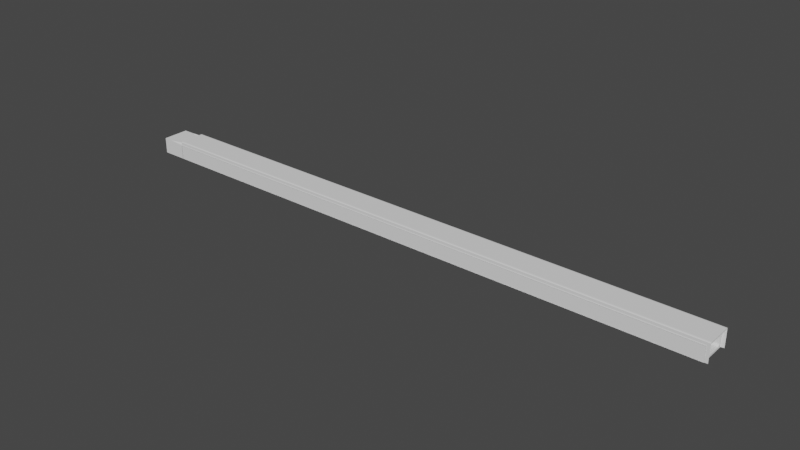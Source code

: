 # Source: StraightGutter.blend  (saved by Blender 2.82.7; exported with 4.5.12 LTS)
import bpy
from mathutils import Matrix  # noqa: F401  (used for matrix-valued properties, if any)

bpy.ops.wm.read_factory_settings(use_empty=True)
scene = bpy.context.scene
scene.name = 'Scene'

# ---- collections
col_collection = bpy.data.collections.new('Collection'); scene.collection.children.link(col_collection)

# ---- world
world_world = bpy.data.worlds.new('World'); scene.world = world_world
world_world.use_nodes = True; world_world.node_tree.nodes.clear()
_N = world_world.node_tree.nodes; _L = world_world.node_tree.links
n0 = _N.new('ShaderNodeOutputWorld'); n0.name = 'World Output'; n0.location = (300, 300)
n1 = _N.new('ShaderNodeBackground'); n1.name = 'Background'; n1.location = (10, 300)
n1.inputs[0].default_value = (0.05088, 0.05088, 0.05088, 1.0)
_L.new(n1.outputs[0], n0.inputs[0])
n0.is_active_output = True
world_world.color = (0.05088, 0.05088, 0.05088)
world_world.use_sun_shadow = False
world_world.sun_shadow_jitter_overblur = 0.0

# ---- meshes
me_cube_010 = bpy.data.meshes.new('Cube.010')
me_cube_010.from_pydata([(-0.6662, 0.05793, -1.0), (-0.6662, 0.6662, -1.0), (29.51, 0.05793, -1.0), (29.51, 0.6662, -1.0), (-1.0, 1.0, -1.0), (-1.0, -0.2759, -1.0), (29.84, 1.0, -1.0), (29.84, -0.2759, -1.0), (-0.8119, 0.969, -1.0), (-0.8119, -0.2566, -1.0), (29.66, 0.969, -1.0), (29.66, -0.2566, -1.0), (-1.0, -0.2759, -0.9073), (-1.0, -0.1865, -0.8179), (-1.0, -0.2639, -0.8626), (-1.0, -0.2312, -0.8299), (29.84, -0.1865, -0.8179), (29.84, -0.2759, -0.9073), (29.84, -0.2312, -0.8299), (29.84, -0.2639, -0.8626), (-1.0, 0.9299, -0.8179), (-1.0, 1.0, -0.888), (-1.0, 0.965, -0.8273), (-1.0, 0.9906, -0.8529), (29.84, 1.0, -0.888), (29.84, 0.9299, -0.8179), (29.84, 0.9906, -0.8529), (29.84, 0.965, -0.8273), (29.84, 1.0, -1.0), (-1.0, 1.0, -1.0), (29.84, 1.0, -0.888), (-1.0, 1.0, -0.888), (29.84, 1.0, -1.196), (-1.0, 1.0, -1.196), (-1.0, -0.2759, -1.196), (29.84, -0.2759, -1.196), (29.66, 0.969, -1.196), (-0.8119, 0.969, -1.196), (-0.8119, -0.2566, -1.493), (29.66, -0.2566, -1.493), (29.84, 1.0, -1.957), (-1.0, 1.0, -1.957), (-1.0, -0.2759, -1.957), (29.84, -0.2759, -1.957), (29.66, 0.969, -1.957), (-0.8119, 0.969, -1.957), (-0.8119, -0.2566, -3.36), (29.66, -0.2566, -3.36), (29.84, 1.0, -3.599), (-1.0, 1.0, -3.599), (-1.0, -0.2759, -3.599), (29.84, -0.2759, -3.599), (29.66, 0.969, -3.599), (-0.8119, 0.969, -3.599), (-0.8119, -0.2566, -3.599), (29.66, -0.2566, -3.599), (29.66, 0.969, -1.494), (-0.8119, 0.969, -1.494), (29.66, 0.969, -3.36), (-0.8119, 0.969, -3.36), (29.66, 0.929, -1.494), (-0.8119, 0.929, -1.494), (29.66, 0.929, -3.36), (-0.8119, 0.929, -3.36), (-0.8119, -0.2173, -1.493), (29.66, -0.2173, -1.493), (-0.8119, -0.2173, -3.36), (29.66, -0.2173, -3.36), (29.84, -0.2759, -1.0), (29.84, 1.0, -1.0), (29.84, -0.2312, -0.8299), (29.84, -0.1865, -0.8179), (-1.0, -0.1865, -0.8179), (29.84, -0.2639, -0.8626), (29.84, -0.2759, -0.9073), (-1.0, 0.9299, -0.8179), (29.84, 0.9299, -0.8179), (29.84, 0.965, -0.8273), (29.84, 0.9906, -0.8529), (29.84, 1.0, -0.888)], [], [(25, 20, 75, 76), (7, 6, 69, 68), (6, 4, 29, 28), (1, 3, 2, 0), (8, 9, 5, 4), (5, 9, 38, 34), (11, 10, 6, 7), (11, 7, 35, 39), (1, 0, 9, 8), (2, 3, 10, 11), (16, 13, 15, 18), (18, 15, 14, 19), (19, 14, 12, 17), (7, 17, 12, 5), (20, 25, 27, 22), (22, 27, 26, 23), (23, 26, 24, 21), (5, 12, 14, 15, 13, 20, 22, 23, 21, 4), (29, 31, 30, 28), (4, 21, 31, 29), (21, 24, 30, 31), (24, 6, 28, 30), (37, 33, 41, 45), (32, 36, 44, 40), (9, 11, 39, 38), (10, 8, 37, 36), (7, 5, 34, 35), (4, 6, 32, 33), (6, 10, 36, 32), (8, 4, 33, 37), (43, 42, 50, 51), (46, 47, 55, 54), (36, 37, 57, 56), (33, 32, 40, 41), (39, 35, 43, 47), (34, 38, 46, 42), (47, 46, 66, 67), (35, 34, 42, 43), (52, 53, 49, 48), (54, 55, 51, 50), (40, 44, 52, 48), (45, 41, 49, 53), (44, 45, 53, 52), (41, 40, 48, 49), (47, 43, 51, 55), (42, 46, 54, 50), (58, 56, 60, 62), (44, 36, 56, 58), (45, 44, 58, 59), (37, 45, 59, 57), (60, 61, 63, 62), (56, 57, 61, 60), (57, 59, 63, 61), (59, 58, 62, 63), (64, 65, 67, 66), (46, 38, 64, 66), (39, 47, 67, 65), (38, 39, 65, 64), (69, 79, 78, 77, 76, 71, 70, 73, 74, 68), (76, 75, 72, 71), (24, 26, 78, 79), (17, 7, 68, 74), (26, 27, 77, 78), (16, 18, 70, 71), (6, 24, 79, 69), (19, 17, 74, 73), (27, 25, 76, 77), (18, 19, 73, 70), (13, 16, 71, 72), (20, 13, 72, 75)])
_uv = me_cube_010.uv_layers.new(name='UVMap')
_uv.uv.foreach_set('vector', [0.0, 0.0, 0.0, 0.0, 0.0, 0.0, 0.0, 0.0, 0.0, 0.0, 0.0, 0.0, 0.0, 0.0, 0.0, 0.0, 0.0, 0.0, 0.0, 0.0, 0.0, 0.0, 0.0, 0.0, 0.7411, 0.9892, 0.7411, 0.01082, 0.768, 0.01082, 0.768, 0.9892, 0.7278, 0.9939, 0.7819, 0.9939, 0.7827, 1.0, 0.7264, 1.0, 0.2369, 1.0, 0.2369, 0.9939, 0.2586, 0.9939, 0.2455, 1.0, 0.7819, 0.006098, 0.7278, 0.006098, 0.7264, 0.0, 0.7827, 0.0, 0.2369, 0.006098, 0.2369, 0.0, 0.2455, 0.0, 0.2586, 0.006098, 0.7411, 0.9892, 0.768, 0.9892, 0.7819, 0.9939, 0.7278, 0.9939, 0.768, 0.01082, 0.7411, 0.01082, 0.7278, 0.006098, 0.7819, 0.006098, 0.7847, 0.0, 0.7847, 1.0, 0.7827, 1.0, 0.7827, 0.0, 1.052e-07, 1.0, 0.0, 3.865e-09, 0.001468, 3.865e-09, 0.001468, 1.0, 0.001468, 1.0, 0.001468, 3.865e-09, 0.003449, 3.865e-09, 0.003449, 1.0, 0.00754, 1.0, 0.003449, 1.0, 0.003449, 3.865e-09, 0.00754, 3.865e-09, 0.9962, 1.0, 0.9962, 0.0, 0.9978, 0.0, 0.9978, 1.0, 0.9865, 1.0, 0.9865, 0.0, 0.9877, 0.0, 0.9877, 1.0, 0.9877, 1.0, 0.9877, 0.0, 0.9892, 0.0, 0.9892, 1.0, 0.9401, 0.1652, 0.936, 0.1652, 0.934, 0.1648, 0.9326, 0.1637, 0.9321, 0.1623, 0.9321, 0.1261, 0.9325, 0.125, 0.9336, 0.1241, 0.9352, 0.1238, 0.9401, 0.1238, 0.922, 1.932e-09, 0.927, 0.0, 0.927, 1.0, 0.922, 1.0, 0.0, 0.0, 0.0, 0.0, 0.0, 0.0, 0.0, 0.0, 0.0, 0.0, 0.0, 0.0, 0.0, 0.0, 0.0, 0.0, 0.0, 0.0, 0.0, 0.0, 0.0, 0.0, 0.0, 0.0, 0.1309, 0.006098, 0.1308, 3.865e-09, 0.1644, 3.865e-09, 0.1644, 0.006098, 0.1308, 1.0, 0.1309, 0.9939, 0.1644, 0.9939, 0.1644, 1.0, 0.2369, 0.9939, 0.2369, 0.006098, 0.2586, 0.006098, 0.2586, 0.9939, 0.1222, 0.9939, 0.1222, 0.006098, 0.1309, 0.006098, 0.1309, 0.9939, 0.00754, 1.0, 0.00754, 3.865e-09, 0.01617, 3.865e-09, 0.01617, 1.0, 0.4662, 0.0, 0.4662, 1.0, 0.4576, 1.0, 0.4576, 0.0, 0.1222, 1.0, 0.1222, 0.9939, 0.1309, 0.9939, 0.1308, 1.0, 0.1222, 0.006098, 0.1222, 3.865e-09, 0.1308, 3.865e-09, 0.1309, 0.006098, 0.04975, 1.0, 0.04974, 3.865e-09, 0.1222, 0.0, 0.1222, 1.0, 0.341, 0.9939, 0.341, 0.006098, 0.3516, 0.006098, 0.3516, 0.9939, 0.1309, 0.9939, 0.1309, 0.006098, 0.144, 0.006098, 0.144, 0.9939, 0.4576, 0.0, 0.4576, 1.0, 0.424, 1.0, 0.424, 3.865e-09, 0.2586, 0.006098, 0.2455, 0.0, 0.2791, 0.0, 0.341, 0.006098, 0.2455, 1.0, 0.2586, 0.9939, 0.341, 0.9939, 0.2791, 1.0, 0.9962, 0.0, 0.9962, 0.9878, 0.9945, 0.9878, 0.9945, 0.0, 0.01617, 1.0, 0.01617, 3.865e-09, 0.04974, 3.865e-09, 0.04975, 1.0, 0.9978, 0.9939, 0.9978, 0.006098, 0.9991, 0.0, 0.9991, 1.0, 0.9991, 0.9939, 0.9991, 0.006098, 1.0, 0.0, 1.0, 1.0, 0.1644, 1.0, 0.1644, 0.9939, 0.2369, 0.9939, 0.2369, 1.0, 0.1644, 0.006098, 0.1644, 3.865e-09, 0.2369, 0.0, 0.2369, 0.006098, 0.1644, 0.9939, 0.1644, 0.006098, 0.2369, 0.006098, 0.2369, 0.9939, 0.424, 3.865e-09, 0.424, 1.0, 0.3516, 1.0, 0.3516, 5.797e-09, 0.341, 0.006098, 0.2791, 0.0, 0.3515, 0.0, 0.3516, 0.006098, 0.2791, 1.0, 0.341, 0.9939, 0.3516, 0.9939, 0.3515, 1.0, 0.9219, 0.2131, 0.9219, 0.2736, 0.9202, 0.2736, 0.9202, 0.2131, 0.4998, 0.0, 0.4662, 0.0, 0.4794, 0.0, 0.5617, 0.0, 0.4998, 0.9878, 0.4998, 0.0, 0.5617, 0.0, 0.5617, 0.9878, 0.4662, 0.9878, 0.4998, 0.9878, 0.5617, 0.9878, 0.4794, 0.9878, 0.6441, 0.9878, 0.6441, 3.865e-09, 0.7264, 0.0, 0.7264, 0.9878, 0.991, 0.0, 0.991, 0.9878, 0.9892, 0.9878, 0.9892, 0.0, 0.9219, 0.1526, 0.9219, 0.2131, 0.9202, 0.2131, 0.9202, 0.1526, 0.991, 0.9878, 0.991, 0.0, 0.9928, 0.0, 0.9928, 0.9878, 0.5617, 0.9878, 0.5617, 0.0, 0.6441, 0.0, 0.6441, 0.9878, 0.9195, 0.6776, 0.9195, 0.617, 0.9213, 0.617, 0.9213, 0.6776, 0.9338, 0.1652, 0.9338, 0.2258, 0.9321, 0.2258, 0.9321, 0.1652, 0.9928, 0.9878, 0.9928, 0.0, 0.9945, 0.0, 0.9945, 0.9878, 0.935, 0.6667, 0.93, 0.6667, 0.9285, 0.6664, 0.9274, 0.6656, 0.927, 0.6645, 0.927, 0.6283, 0.9275, 0.6268, 0.9289, 0.6258, 0.9309, 0.6254, 0.935, 0.6254, 0.8339, 0.0, 0.8339, 1.0, 0.7847, 1.0, 0.7847, 0.0, 0.0, 0.0, 0.0, 0.0, 0.0, 0.0, 0.0, 0.0, 0.0, 0.0, 0.0, 0.0, 0.0, 0.0, 0.0, 0.0, 0.0, 0.0, 0.0, 0.0, 0.0, 0.0, 0.0, 0.0, 0.927, 0.6283, 0.9275, 0.6268, 0.9275, 0.6268, 0.927, 0.6283, 0.0, 0.0, 0.0, 0.0, 0.0, 0.0, 0.0, 0.0, 0.0, 0.0, 0.0, 0.0, 0.0, 0.0, 0.0, 0.0, 0.0, 0.0, 0.0, 0.0, 0.0, 0.0, 0.0, 0.0, 0.8339, 0.3052, 0.8339, 0.3037, 0.8339, 0.3037, 0.8339, 0.3052, 0.7847, 1.0, 0.7847, 0.0, 0.7847, 0.0, 0.7847, 1.0, 0.8339, 0.3058, 0.8339, 0.3052, 0.8339, 0.3052, 0.8339, 0.3058])
me_cube_010.use_remesh_fix_poles = True
me_cube_010.use_remesh_preserve_attributes = False
me_cube_010.use_mirror_vertex_groups = False
me_cube_010.update()
me_cube_009 = bpy.data.meshes.new('Cube.009')
me_cube_009.from_pydata([(-1.0, -1.0, -1.0), (-1.0, -1.0, 0.3501), (-1.0, 1.0, -1.0), (-1.0, 1.0, 0.3501), (-0.7949, 1.0, -1.0), (-0.7949, -1.0, -1.0), (3.912, 1.0, -1.0), (3.912, -1.0, -1.0), (-0.7949, 0.8604, 0.4897), (3.912, 0.8604, 0.4897), (-0.7949, -0.8437, 0.5064), (3.912, -0.8437, 0.5064), (-0.7949, -0.649, 0.3824), (3.912, -0.649, 0.3824), (-0.7949, 0.6283, 0.4031), (3.912, 0.6283, 0.4031), (3.912, 0.6503, 0.2796), (-0.7949, 0.6503, 0.2796), (3.912, 0.5775, 0.3523), (-0.7949, 0.5775, 0.3523), (3.912, -0.6193, 0.282), (-0.7949, -0.6193, 0.282), (3.912, -0.5839, 0.3173), (-0.7949, -0.5839, 0.3173), (-0.7949, -0.6193, 0.282), (-0.7949, -0.7838, 0.2476), (-0.7949, -0.7838, 0.4466), (-0.7949, -0.649, 0.3824), (-0.7949, -0.6247, 0.2868), (-0.7949, -0.6307, 0.2909), (-0.7949, -0.6372, 0.2944), (-0.7949, -0.6442, 0.2972), (-0.7949, -0.6517, 0.2993), (-0.7949, -0.6597, 0.3007), (-0.7949, -0.6679, 0.3013), (-0.7949, -0.6765, 0.3012), (-0.7949, -0.6854, 0.3004), (-0.7949, -0.6944, 0.2989), (-0.7949, -0.7036, 0.2966), (-0.7949, -0.7129, 0.2936), (-0.7949, -0.7223, 0.29), (-0.7949, -0.7316, 0.2856), (-0.7949, -0.7408, 0.2807), (-0.7949, -0.7499, 0.2751), (-0.7949, -0.7588, 0.269), (-0.7949, -0.7675, 0.2623), (-0.7949, -0.7758, 0.2552), (3.912, -0.7838, 0.2476), (3.912, -0.6193, 0.282), (3.912, -0.649, 0.3824), (3.912, -0.7838, 0.4466), (3.912, -0.7758, 0.2552), (3.912, -0.7675, 0.2623), (3.912, -0.7588, 0.269), (3.912, -0.7499, 0.2751), (3.912, -0.7408, 0.2807), (3.912, -0.7316, 0.2856), (3.912, -0.7223, 0.29), (3.912, -0.7129, 0.2936), (3.912, -0.7036, 0.2966), (3.912, -0.6944, 0.2989), (3.912, -0.6854, 0.3004), (3.912, -0.6765, 0.3012), (3.912, -0.6679, 0.3013), (3.912, -0.6597, 0.3007), (3.912, -0.6517, 0.2993), (3.912, -0.6442, 0.2972), (3.912, -0.6372, 0.2944), (3.912, -0.6307, 0.2909), (3.912, -0.6247, 0.2868), (-0.7949, 0.7601, 0.2713), (-0.7949, 0.6503, 0.2796), (-0.7949, 0.642, 0.3894), (-0.7949, 0.7601, 0.3894), (-0.7949, 0.7502, 0.2799), (-0.7949, 0.7394, 0.2871), (-0.7949, 0.7278, 0.2926), (-0.7949, 0.7157, 0.2963), (-0.7949, 0.7035, 0.2982), (-0.7949, 0.6914, 0.2981), (-0.7949, 0.6798, 0.2962), (-0.7949, 0.6688, 0.2924), (-0.7949, 0.6589, 0.2868), (3.912, 0.6503, 0.2796), (3.912, 0.7601, 0.2713), (3.912, 0.7601, 0.3894), (3.912, 0.642, 0.3894), (3.912, 0.6589, 0.2868), (3.912, 0.6688, 0.2924), (3.912, 0.6798, 0.2962), (3.912, 0.6914, 0.2981), (3.912, 0.7035, 0.2982), (3.912, 0.7157, 0.2963), (3.912, 0.7278, 0.2926), (3.912, 0.7394, 0.2871), (3.912, 0.7502, 0.2799), (-0.7949, -0.8437, 0.5064), (-0.7949, -0.7091, 0.4425), (-0.7949, -0.8369, 0.5107), (-0.7949, -0.8279, 0.5124), (-0.7949, -0.8168, 0.5116), (-0.7949, -0.8039, 0.5082), (-0.7949, -0.7896, 0.5023), (-0.7949, -0.7742, 0.4941), (-0.7949, -0.758, 0.4837), (-0.7949, -0.7415, 0.4714), (-0.7949, -0.7251, 0.4576), (3.912, -0.7091, 0.4425), (3.912, -0.8437, 0.5064), (3.912, -0.7251, 0.4576), (3.912, -0.7415, 0.4714), (3.912, -0.758, 0.4837), (3.912, -0.7742, 0.4941), (3.912, -0.7896, 0.5023), (3.912, -0.8039, 0.5082), (3.912, -0.8168, 0.5116), (3.912, -0.8279, 0.5124), (3.912, -0.8369, 0.5107), (-0.7949, 0.6531, 0.428), (-0.7949, 0.8604, 0.4897), (-0.7949, 0.6751, 0.4481), (-0.7949, 0.6982, 0.466), (-0.7949, 0.7221, 0.4811), (-0.7949, 0.7461, 0.4931), (-0.7949, 0.7695, 0.5017), (-0.7949, 0.7919, 0.5068), (-0.7949, 0.8127, 0.5081), (-0.7949, 0.8313, 0.5056), (-0.7949, 0.8473, 0.4994), (3.912, 0.8604, 0.4897), (3.912, 0.6531, 0.428), (3.912, 0.8473, 0.4994), (3.912, 0.8313, 0.5056), (3.912, 0.8127, 0.5081), (3.912, 0.7919, 0.5068), (3.912, 0.7695, 0.5017), (3.912, 0.7461, 0.4931), (3.912, 0.7221, 0.4811), (3.912, 0.6982, 0.466), (3.912, 0.6751, 0.4481), (-0.7949, -0.7838, 0.2476), (-0.7949, -0.8407, 0.102), (-0.7949, -0.752, 0.1907), (-0.7949, -0.9034, 0.2535), (-0.7949, -0.7927, 0.2376), (-0.7949, -0.8014, 0.2257), (-0.7949, -0.8096, 0.2121), (-0.7949, -0.8172, 0.1972), (-0.7949, -0.824, 0.1814), (-0.7949, -0.8298, 0.165), (-0.7949, -0.8345, 0.1485), (-0.7949, -0.8379, 0.1322), (-0.7949, -0.84, 0.1166), (3.912, -0.8407, 0.102), (3.912, -0.7838, 0.2476), (3.912, -0.9034, 0.2535), (3.912, -0.84, 0.1166), (3.912, -0.8379, 0.1322), (3.912, -0.8345, 0.1485), (3.912, -0.8298, 0.165), (3.912, -0.824, 0.1814), (3.912, -0.8172, 0.1972), (3.912, -0.8096, 0.2121), (3.912, -0.8014, 0.2257), (3.912, -0.7927, 0.2376), (-0.7949, 0.8407, 0.1146), (-0.7949, 0.7869, 0.2445), (-0.7949, 0.8945, 0.2445), (-0.7949, 0.7646, 0.1907), (-0.7949, 0.84, 0.1272), (-0.7949, 0.838, 0.1408), (-0.7949, 0.8348, 0.155), (-0.7949, 0.8304, 0.1696), (-0.7949, 0.8249, 0.1842), (-0.7949, 0.8185, 0.1984), (-0.7949, 0.8113, 0.2118), (-0.7949, 0.8035, 0.2242), (-0.7949, 0.7953, 0.2352), (3.912, 0.7869, 0.2445), (3.912, 0.8407, 0.1146), (3.912, 0.8945, 0.2445), (3.912, 0.7953, 0.2352), (3.912, 0.8035, 0.2242), (3.912, 0.8113, 0.2118), (3.912, 0.8185, 0.1984), (3.912, 0.8249, 0.1842), (3.912, 0.8304, 0.1696), (3.912, 0.8348, 0.155), (3.912, 0.838, 0.1408), (3.912, 0.84, 0.1272), (-0.7949, -1.0, 0.2147), (-0.7949, -0.9043, 0.4457), (-0.7949, -0.9043, 0.2544), (-0.7949, -0.8647, 0.3501), (-0.9302, -1.0, 0.3501), (-0.7949, -0.9988, 0.2371), (-0.7949, -0.9953, 0.2612), (-0.7949, -0.9896, 0.2866), (-0.7949, -0.9817, 0.3125), (-0.7949, -0.972, 0.3384), (-0.7949, -0.9606, 0.3637), (-0.7949, -0.9478, 0.3875), (-0.7949, -0.9339, 0.4095), (-0.7949, -0.9193, 0.4291), (3.912, -0.9043, 0.4457), (3.912, -1.0, 0.2147), (3.912, -0.9043, 0.2544), (3.912, -0.9193, 0.4291), (3.912, -0.9339, 0.4095), (3.912, -0.9478, 0.3875), (3.912, -0.9606, 0.3637), (3.912, -0.972, 0.3384), (3.912, -0.9817, 0.3125), (3.912, -0.9896, 0.2866), (3.912, -0.9953, 0.2612), (3.912, -0.9988, 0.2371), (-0.7949, 0.9152, 0.4349), (-0.7949, 1.0, 0.2301), (-0.9148, 1.0, 0.3501), (-0.7949, 0.8801, 0.3501), (-0.7949, 0.9152, 0.2653), (-0.7949, 0.9285, 0.4201), (-0.7949, 0.9414, 0.4028), (-0.7949, 0.9537, 0.3833), (-0.7949, 0.965, 0.3621), (-0.7949, 0.9752, 0.3398), (-0.7949, 0.9838, 0.3168), (-0.7949, 0.9908, 0.2938), (-0.7949, 0.9958, 0.2713), (-0.7949, 0.999, 0.2499), (3.912, 1.0, 0.2301), (3.912, 0.9152, 0.4349), (3.912, 0.9152, 0.2653), (3.912, 0.999, 0.2499), (3.912, 0.9958, 0.2713), (3.912, 0.9908, 0.2938), (3.912, 0.9838, 0.3168), (3.912, 0.9752, 0.3398), (3.912, 0.965, 0.3621), (3.912, 0.9537, 0.3833), (3.912, 0.9414, 0.4028), (3.912, 0.9285, 0.4201), (-0.7949, -0.8407, -0.6526), (-0.7949, -0.6526, -0.8407), (-0.7949, -0.8384, -0.682), (-0.7949, -0.8315, -0.7107), (-0.7949, -0.8202, -0.738), (-0.7949, -0.8048, -0.7632), (-0.7949, -0.7856, -0.7856), (-0.7949, -0.7632, -0.8048), (-0.7949, -0.738, -0.8202), (-0.7949, -0.7107, -0.8315), (-0.7949, -0.682, -0.8384), (3.912, -0.6526, -0.8407), (3.912, -0.8407, -0.6526), (3.912, -0.9736, -0.9736), (3.912, -0.682, -0.8384), (3.912, -0.7107, -0.8315), (3.912, -0.738, -0.8202), (3.912, -0.7632, -0.8048), (3.912, -0.7856, -0.7856), (3.912, -0.8048, -0.7632), (3.912, -0.8202, -0.738), (3.912, -0.8315, -0.7107), (3.912, -0.8384, -0.682), (-0.7949, 0.6558, -0.8407), (-0.7949, 0.8407, -0.6558), (-0.7949, 0.6847, -0.8384), (-0.7949, 0.7129, -0.8316), (-0.7949, 0.7397, -0.8205), (-0.7949, 0.7645, -0.8054), (-0.7949, 0.7865, -0.7865), (-0.7949, 0.8054, -0.7645), (-0.7949, 0.8205, -0.7397), (-0.7949, 0.8316, -0.7129), (-0.7949, 0.8384, -0.6847), (3.912, 0.8407, -0.6558), (3.912, 0.6558, -0.8407), (3.912, 0.9714, -0.9714), (3.912, 0.8384, -0.6847), (3.912, 0.8316, -0.7129), (3.912, 0.8205, -0.7397), (3.912, 0.8054, -0.7645), (3.912, 0.7865, -0.7865), (3.912, 0.7645, -0.8054), (3.912, 0.7397, -0.8205), (3.912, 0.7129, -0.8316), (3.912, 0.6847, -0.8384), (-0.7949, -1.0, -1.0), (-0.7949, 1.0, -1.0), (3.912, -1.0, -1.0), (3.912, 1.0, -1.0), (3.912, -0.8384, -0.682), (3.912, -0.8407, -0.6526), (-0.7949, -0.8384, -0.682), (-0.7949, -0.8407, -0.6526), (3.912, -0.8384, -0.682), (3.912, -0.8407, -0.6526), (-0.7949, -0.8384, -0.682), (-0.7949, -0.8407, -0.6526)], [], [(0, 1, 3, 2), (191, 204, 11, 10), (2, 4, 5, 0), (231, 216, 8, 9), (24, 27, 12, 23, 21), (178, 180, 232, 231, 9, 85, 84), (2, 3, 218, 217, 4), (255, 254, 153, 155, 206, 205, 7), (154, 140, 25, 47), (242, 141, 153, 254), (5, 190, 194, 1, 0), (4, 6, 291, 289), (216, 220, 167, 166, 70, 73, 8), (14, 72, 71, 17, 19), (86, 85, 9, 129, 131, 132, 133, 134, 135, 136, 137, 138, 139, 130, 15), (83, 86, 15, 18, 16), (71, 83, 16, 17), (140, 143, 192, 191, 10, 26, 25), (10, 11, 108, 96), (13, 49, 48, 20, 22), (11, 50, 49, 13, 107, 109, 110, 111, 112, 113, 114, 115, 116, 117, 108), (204, 206, 155, 154, 47, 50, 11), (9, 8, 119, 129), (8, 73, 72, 14, 118, 120, 121, 122, 123, 124, 125, 126, 127, 128, 119), (17, 16, 18, 19), (15, 14, 19, 18), (143, 142, 168, 167, 220, 219, 193, 192), (20, 21, 23, 22), (48, 24, 21, 20), (12, 13, 22, 23), (24, 28, 29, 30, 31, 32, 33, 34, 35, 36, 37, 38, 39, 40, 41, 42, 43, 44, 45, 46, 25, 26, 27), (47, 51, 52, 53, 54, 55, 56, 57, 58, 59, 60, 61, 62, 63, 64, 65, 66, 67, 68, 69, 48, 49, 50), (47, 25, 46, 51), (51, 46, 45, 52), (52, 45, 44, 53), (53, 44, 43, 54), (54, 43, 42, 55), (55, 42, 41, 56), (56, 41, 40, 57), (57, 40, 39, 58), (58, 39, 38, 59), (59, 38, 37, 60), (60, 37, 36, 61), (61, 36, 35, 62), (62, 35, 34, 63), (63, 34, 33, 64), (64, 33, 32, 65), (65, 32, 31, 66), (66, 31, 30, 67), (67, 30, 29, 68), (68, 29, 28, 69), (69, 28, 24, 48), (12, 97, 107, 13), (70, 74, 75, 76, 77, 78, 79, 80, 81, 82, 71, 72, 73), (83, 87, 88, 89, 90, 91, 92, 93, 94, 95, 84, 85, 86), (83, 71, 82, 87), (87, 82, 81, 88), (88, 81, 80, 89), (89, 80, 79, 90), (90, 79, 78, 91), (91, 78, 77, 92), (92, 77, 76, 93), (93, 76, 75, 94), (94, 75, 74, 95), (95, 74, 70, 84), (180, 179, 276, 278, 6, 230, 232), (96, 108, 117, 98), (98, 117, 116, 99), (99, 116, 115, 100), (100, 115, 114, 101), (101, 114, 113, 102), (102, 113, 112, 103), (103, 112, 111, 104), (104, 111, 110, 105), (105, 110, 109, 106), (106, 109, 107, 97), (27, 26, 10, 96, 98, 99, 100, 101, 102, 103, 104, 105, 106, 97, 12), (118, 130, 139, 120), (120, 139, 138, 121), (121, 138, 137, 122), (122, 137, 136, 123), (123, 136, 135, 124), (124, 135, 134, 125), (125, 134, 133, 126), (126, 133, 132, 127), (127, 132, 131, 128), (128, 131, 129, 119), (118, 14, 15, 130), (140, 144, 145, 146, 147, 148, 149, 150, 151, 152, 141, 142, 143), (153, 156, 155), (156, 157, 155), (157, 158, 155), (158, 159, 155), (159, 160, 155), (160, 161, 155), (161, 162, 155), (162, 163, 155), (163, 164, 155), (164, 154, 155), (153, 141, 152, 156), (156, 152, 151, 157), (157, 151, 150, 158), (158, 150, 149, 159), (159, 149, 148, 160), (160, 148, 147, 161), (161, 147, 146, 162), (162, 146, 145, 163), (163, 145, 144, 164), (164, 144, 140, 154), (166, 178, 84, 70), (165, 169, 170, 171, 172, 173, 174, 175, 176, 177, 166, 167, 168), (178, 181, 180), (181, 182, 180), (182, 183, 180), (183, 184, 180), (184, 185, 180), (185, 186, 180), (186, 187, 180), (187, 188, 180), (188, 189, 180), (189, 179, 180), (178, 166, 177, 181), (181, 177, 176, 182), (182, 176, 175, 183), (183, 175, 174, 184), (184, 174, 173, 185), (185, 173, 172, 186), (186, 172, 171, 187), (187, 171, 170, 188), (188, 170, 169, 189), (189, 169, 165, 179), (265, 267, 268, 269, 270, 271, 272, 273, 274, 275, 266, 165, 168, 142, 141, 242, 244, 245, 246, 247, 248, 249, 250, 251, 252, 243), (190, 195, 196, 197, 198, 199, 200, 201, 202, 203, 191, 192, 193, 194), (204, 207, 206), (207, 208, 206), (208, 209, 206), (209, 210, 206), (210, 211, 206), (211, 212, 206), (212, 213, 206), (213, 214, 206), (214, 215, 206), (215, 205, 206), (190, 205, 215, 195), (195, 215, 214, 196), (196, 214, 213, 197), (197, 213, 212, 198), (198, 212, 211, 199), (199, 211, 210, 200), (200, 210, 209, 201), (201, 209, 208, 202), (202, 208, 207, 203), (203, 207, 204, 191), (278, 277, 253, 255, 7, 6), (216, 221, 222, 223, 224, 225, 226, 227, 228, 229, 217, 218, 219, 220), (230, 233, 232), (233, 234, 232), (234, 235, 232), (235, 236, 232), (236, 237, 232), (237, 238, 232), (238, 239, 232), (239, 240, 232), (240, 241, 232), (241, 231, 232), (216, 231, 241, 221), (221, 241, 240, 222), (222, 240, 239, 223), (223, 239, 238, 224), (224, 238, 237, 225), (225, 237, 236, 226), (226, 236, 235, 227), (227, 235, 234, 228), (228, 234, 233, 229), (229, 233, 230, 217), (219, 218, 3, 1, 194, 193), (253, 256, 255), (256, 257, 255), (257, 258, 255), (258, 259, 255), (259, 260, 255), (260, 261, 255), (261, 262, 255), (262, 263, 255), (263, 264, 255), (264, 254, 255), (253, 243, 252, 256), (256, 252, 251, 257), (257, 251, 250, 258), (258, 250, 249, 259), (259, 249, 248, 260), (260, 248, 247, 261), (261, 247, 246, 262), (262, 246, 245, 263), (263, 245, 244, 264), (254, 264, 292, 293), (265, 243, 253, 277), (276, 279, 278), (279, 280, 278), (280, 281, 278), (281, 282, 278), (282, 283, 278), (283, 284, 278), (284, 285, 278), (285, 286, 278), (286, 287, 278), (287, 277, 278), (265, 277, 287, 267), (267, 287, 286, 268), (268, 286, 285, 269), (269, 285, 284, 270), (270, 284, 283, 271), (271, 283, 282, 272), (272, 282, 281, 273), (273, 281, 280, 274), (274, 280, 279, 275), (275, 279, 276, 266), (165, 266, 276, 179), (288, 289, 291, 290), (7, 5, 288, 290), (6, 7, 290, 291), (5, 4, 289, 288), (294, 295, 299, 298), (242, 254, 293, 295), (264, 244, 294, 292), (244, 242, 295, 294), (296, 298, 299, 297), (293, 292, 296, 297), (295, 293, 297, 299), (292, 294, 298, 296)])
_uv = me_cube_009.uv_layers.new(name='UVMap')
_uv.uv.foreach_set('vector', [0.9865, 0.06484, 0.927, 0.06484, 0.927, 3.865e-09, 0.9865, 0.0, 0.9346, 0.2764, 0.9346, 0.429, 0.9318, 0.429, 0.9318, 0.2764, 0.9097, 0.617, 0.9188, 0.617, 0.9188, 0.6817, 0.9097, 0.6817, 0.8973, 0.4644, 0.8973, 0.3118, 0.9, 0.3118, 0.9, 0.4644, 0.9371, 0.6788, 0.9327, 0.6798, 0.9327, 0.6798, 0.9356, 0.6777, 0.9371, 0.6788, 0.8458, 0.675, 0.8458, 0.6784, 0.8448, 0.6791, 0.8374, 0.6791, 0.8349, 0.6773, 0.8394, 0.6741, 0.8446, 0.6741, 0.8339, 0.3052, 0.8933, 0.3052, 0.8933, 0.3079, 0.888, 0.3118, 0.8339, 0.3118, 0.8995, 0.6179, 0.8853, 0.6222, 0.8521, 0.6222, 0.8454, 0.6202, 0.8453, 0.6201, 0.8471, 0.617, 0.9007, 0.617, 0.0, 0.0, 0.0, 0.0, 0.0, 0.0, 0.0, 0.0, 0.9195, 0.617, 0.8864, 0.617, 0.8864, 0.4644, 0.9195, 0.4644, 0.927, 0.6254, 0.927, 0.586, 0.9329, 0.5816, 0.936, 0.5816, 0.936, 0.6254, 0.0, 0.0, 0.0, 0.0, 0.0, 0.0, 0.0, 0.0, 0.9302, 0.6667, 0.9377, 0.6667, 0.9386, 0.6674, 0.9386, 0.6709, 0.9374, 0.6718, 0.9322, 0.6718, 0.9278, 0.6685, 0.9316, 0.676, 0.9322, 0.6756, 0.937, 0.6753, 0.937, 0.6753, 0.9338, 0.6777, 0.8394, 0.6703, 0.8394, 0.6741, 0.8349, 0.6773, 0.8349, 0.6773, 0.8345, 0.6769, 0.8342, 0.6764, 0.8341, 0.6758, 0.8342, 0.6751, 0.8344, 0.6744, 0.8348, 0.6736, 0.8353, 0.6729, 0.836, 0.6721, 0.8368, 0.6713, 0.8377, 0.6706, 0.8388, 0.6698, 0.8442, 0.6705, 0.8394, 0.6703, 0.8388, 0.6698, 0.841, 0.6682, 0.8442, 0.6705, 0.0, 0.0, 0.0, 0.0, 0.0, 0.0, 0.0, 0.0, 0.9386, 0.6842, 0.9384, 0.6881, 0.9383, 0.6881, 0.9299, 0.6881, 0.9272, 0.6861, 0.9299, 0.6842, 0.9386, 0.6842, 0.0, 0.0, 0.0, 0.0, 0.0, 0.0, 0.0, 0.0, 0.8397, 0.6284, 0.8397, 0.6284, 0.8441, 0.6294, 0.8441, 0.6294, 0.8426, 0.6305, 0.8342, 0.6221, 0.8368, 0.624, 0.8397, 0.6284, 0.8397, 0.6284, 0.837, 0.6265, 0.8364, 0.6259, 0.8358, 0.6254, 0.8352, 0.6249, 0.8348, 0.6243, 0.8344, 0.6238, 0.8341, 0.6234, 0.834, 0.623, 0.8339, 0.6226, 0.834, 0.6223, 0.8342, 0.6221, 0.8369, 0.6201, 0.8453, 0.6201, 0.8454, 0.6202, 0.8456, 0.624, 0.8456, 0.624, 0.8368, 0.624, 0.8342, 0.6221, 0.0, 0.0, 0.0, 0.0, 0.0, 0.0, 0.0, 0.0, 0.9278, 0.6685, 0.9322, 0.6718, 0.9322, 0.6756, 0.9316, 0.676, 0.9305, 0.6752, 0.9296, 0.6745, 0.9288, 0.6738, 0.9281, 0.673, 0.9276, 0.6722, 0.9272, 0.6715, 0.927, 0.6707, 0.927, 0.6701, 0.9271, 0.6695, 0.9273, 0.6689, 0.9278, 0.6685, 0.9317, 0.5816, 0.9317, 0.429, 0.9349, 0.429, 0.9349, 0.5816, 0.9104, 0.4578, 0.9104, 0.3052, 0.9128, 0.3052, 0.9128, 0.4578, 0.9752, 0.1238, 0.9725, 0.1189, 0.9725, 0.06972, 0.9748, 0.06551, 0.9758, 0.06484, 0.9795, 0.06598, 0.9795, 0.1225, 0.9753, 0.1238, 0.9212, 0.4644, 0.9212, 0.617, 0.9195, 0.617, 0.9195, 0.4644, 0.0, 0.0, 0.0, 0.0, 0.0, 0.0, 0.0, 0.0, 0.917, 0.3052, 0.917, 0.1526, 0.9202, 0.1526, 0.9202, 0.3052, 0.9371, 0.6788, 0.9369, 0.679, 0.9367, 0.6792, 0.9366, 0.6794, 0.9365, 0.6796, 0.9364, 0.6799, 0.9363, 0.6801, 0.9363, 0.6804, 0.9363, 0.6807, 0.9363, 0.681, 0.9364, 0.6813, 0.9365, 0.6816, 0.9366, 0.6819, 0.9368, 0.6822, 0.937, 0.6825, 0.9372, 0.6828, 0.9374, 0.6831, 0.9377, 0.6834, 0.938, 0.6836, 0.9383, 0.6839, 0.9386, 0.6842, 0.9299, 0.6842, 0.9327, 0.6798, 0.8456, 0.624, 0.8453, 0.6243, 0.845, 0.6246, 0.8447, 0.6248, 0.8444, 0.6251, 0.8442, 0.6254, 0.8439, 0.6257, 0.8438, 0.626, 0.8436, 0.6263, 0.8435, 0.6266, 0.8434, 0.6269, 0.8433, 0.6272, 0.8433, 0.6275, 0.8433, 0.6278, 0.8433, 0.6281, 0.8433, 0.6283, 0.8434, 0.6286, 0.8436, 0.6288, 0.8437, 0.629, 0.8439, 0.6292, 0.8441, 0.6294, 0.8397, 0.6284, 0.8368, 0.624, 0.9201, 0.3052, 0.9201, 0.4578, 0.9197, 0.4578, 0.9197, 0.3052, 0.9197, 0.3052, 0.9197, 0.4578, 0.9193, 0.4578, 0.9193, 0.3052, 0.9193, 0.3052, 0.9193, 0.4578, 0.9189, 0.4578, 0.9189, 0.3052, 0.9189, 0.3052, 0.9189, 0.4578, 0.9185, 0.4578, 0.9185, 0.3052, 0.9185, 0.3052, 0.9185, 0.4578, 0.9181, 0.4578, 0.9181, 0.3052, 0.9181, 0.3052, 0.9181, 0.4578, 0.9177, 0.4578, 0.9177, 0.3052, 0.9177, 0.3052, 0.9177, 0.4578, 0.9173, 0.4578, 0.9173, 0.3052, 0.9173, 0.3052, 0.9173, 0.4578, 0.9169, 0.4578, 0.9169, 0.3052, 0.9169, 0.3052, 0.9169, 0.4578, 0.9164, 0.4578, 0.9164, 0.3052, 0.9164, 0.3052, 0.9164, 0.4578, 0.916, 0.4578, 0.916, 0.3052, 0.916, 0.3052, 0.916, 0.4578, 0.9156, 0.4578, 0.9156, 0.3052, 0.9156, 0.3052, 0.9156, 0.4578, 0.9152, 0.4578, 0.9152, 0.3052, 0.9152, 0.3052, 0.9152, 0.4578, 0.9149, 0.4578, 0.9149, 0.3052, 0.9149, 0.3052, 0.9149, 0.4578, 0.9145, 0.4578, 0.9145, 0.3052, 0.9145, 0.3052, 0.9145, 0.4578, 0.9141, 0.4578, 0.9141, 0.3052, 0.9141, 0.3052, 0.9141, 0.4578, 0.9138, 0.4578, 0.9138, 0.3052, 0.9138, 0.3052, 0.9138, 0.4578, 0.9135, 0.4578, 0.9135, 0.3052, 0.9135, 0.3052, 0.9135, 0.4578, 0.9132, 0.4578, 0.9132, 0.3052, 0.9132, 0.3052, 0.9132, 0.4578, 0.913, 0.4578, 0.913, 0.3052, 0.913, 0.3052, 0.913, 0.4578, 0.9128, 0.4578, 0.9128, 0.3052, 0.917, 0.3052, 0.9141, 0.3052, 0.9141, 0.1526, 0.917, 0.1526, 0.9374, 0.6718, 0.937, 0.6721, 0.9367, 0.6724, 0.9365, 0.6728, 0.9363, 0.6732, 0.9362, 0.6736, 0.9362, 0.674, 0.9363, 0.6744, 0.9365, 0.6747, 0.9367, 0.6751, 0.937, 0.6753, 0.9322, 0.6756, 0.9322, 0.6718, 0.8442, 0.6705, 0.8439, 0.6708, 0.8437, 0.6711, 0.8435, 0.6715, 0.8434, 0.6719, 0.8434, 0.6722, 0.8435, 0.6726, 0.8436, 0.673, 0.8439, 0.6734, 0.8442, 0.6738, 0.8446, 0.6741, 0.8394, 0.6741, 0.8394, 0.6703, 0.9318, 0.2764, 0.9318, 0.429, 0.9314, 0.429, 0.9314, 0.2764, 0.9314, 0.2764, 0.9314, 0.429, 0.9309, 0.429, 0.9309, 0.2764, 0.9309, 0.2764, 0.9309, 0.429, 0.9304, 0.429, 0.9304, 0.2764, 0.9304, 0.2764, 0.9304, 0.429, 0.9299, 0.429, 0.9299, 0.2764, 0.9299, 0.2764, 0.9299, 0.429, 0.9294, 0.429, 0.9294, 0.2764, 0.9294, 0.2764, 0.9294, 0.429, 0.9288, 0.429, 0.9288, 0.2764, 0.9288, 0.2764, 0.9288, 0.429, 0.9283, 0.429, 0.9283, 0.2764, 0.9283, 0.2764, 0.9283, 0.429, 0.9278, 0.429, 0.9278, 0.2764, 0.9278, 0.2764, 0.9278, 0.429, 0.9274, 0.429, 0.9274, 0.2764, 0.9274, 0.2764, 0.9274, 0.429, 0.927, 0.429, 0.927, 0.2764, 0.8458, 0.6784, 0.8515, 0.6767, 0.8855, 0.6767, 0.8994, 0.6809, 0.9007, 0.6819, 0.8464, 0.6819, 0.8448, 0.6791, 0.9321, 0.1238, 0.9321, 0.2764, 0.9318, 0.2764, 0.9318, 0.1238, 0.9318, 0.1238, 0.9318, 0.2764, 0.9313, 0.2764, 0.9313, 0.1238, 0.9313, 0.1238, 0.9313, 0.2764, 0.9309, 0.2764, 0.9309, 0.1238, 0.9309, 0.1238, 0.9309, 0.2764, 0.9303, 0.2764, 0.9303, 0.1238, 0.9303, 0.1238, 0.9303, 0.2764, 0.9297, 0.2764, 0.9297, 0.1238, 0.9297, 0.1238, 0.9297, 0.2764, 0.929, 0.2764, 0.929, 0.1238, 0.929, 0.1238, 0.929, 0.2764, 0.9283, 0.2764, 0.9283, 0.1238, 0.9283, 0.1238, 0.9283, 0.2764, 0.9276, 0.2764, 0.9276, 0.1238, 0.9276, 0.1238, 0.9276, 0.2764, 0.927, 0.2764, 0.927, 0.1238, 0.9134, 0.3052, 0.9134, 0.1526, 0.9141, 0.1526, 0.9141, 0.3052, 0.9327, 0.6798, 0.9299, 0.6842, 0.9272, 0.6861, 0.9272, 0.6861, 0.927, 0.6859, 0.927, 0.6856, 0.927, 0.6852, 0.9271, 0.6848, 0.9274, 0.6844, 0.9278, 0.6839, 0.9282, 0.6833, 0.9288, 0.6828, 0.9294, 0.6823, 0.93, 0.6818, 0.9327, 0.6798, 0.9092, 0.3052, 0.9092, 0.4578, 0.9082, 0.4578, 0.9082, 0.3052, 0.9082, 0.3052, 0.9082, 0.4578, 0.9072, 0.4578, 0.9072, 0.3052, 0.9072, 0.3052, 0.9072, 0.4578, 0.9061, 0.4578, 0.9061, 0.3052, 0.9061, 0.3052, 0.9061, 0.4578, 0.905, 0.4578, 0.905, 0.3052, 0.905, 0.3052, 0.905, 0.4578, 0.9039, 0.4578, 0.9039, 0.3052, 0.9039, 0.3052, 0.9039, 0.4578, 0.9029, 0.4578, 0.9029, 0.3052, 0.9029, 0.3052, 0.9029, 0.4578, 0.902, 0.4578, 0.902, 0.3052, 0.902, 0.3052, 0.902, 0.4578, 0.9012, 0.4578, 0.9012, 0.3052, 0.9012, 0.3052, 0.9012, 0.4578, 0.9005, 0.4578, 0.9005, 0.3052, 0.9005, 0.3052, 0.9005, 0.4578, 0.9, 0.4578, 0.9, 0.3052, 0.9092, 0.3052, 0.9104, 0.3052, 0.9104, 0.4578, 0.9092, 0.4578, 0.975, 0.1199, 0.9745, 0.1202, 0.974, 0.1205, 0.9734, 0.1208, 0.9727, 0.121, 0.9721, 0.1212, 0.9713, 0.1214, 0.9706, 0.1216, 0.9699, 0.1217, 0.9692, 0.1217, 0.9685, 0.1218, 0.9725, 0.1189, 0.9752, 0.1238, 0.8521, 0.6222, 0.8514, 0.6222, 0.8454, 0.6202, 0.8514, 0.6222, 0.8507, 0.6223, 0.8454, 0.6202, 0.8507, 0.6223, 0.85, 0.6224, 0.8454, 0.6202, 0.85, 0.6224, 0.8493, 0.6225, 0.8454, 0.6202, 0.8493, 0.6225, 0.8485, 0.6227, 0.8454, 0.6202, 0.8485, 0.6227, 0.8479, 0.6229, 0.8454, 0.6202, 0.8479, 0.6229, 0.8472, 0.6232, 0.8454, 0.6202, 0.8472, 0.6232, 0.8466, 0.6235, 0.8454, 0.6202, 0.8466, 0.6235, 0.8461, 0.6237, 0.8454, 0.6202, 0.8461, 0.6237, 0.8456, 0.624, 0.8454, 0.6202, 0.8864, 0.4644, 0.8864, 0.617, 0.8857, 0.617, 0.8857, 0.4644, 0.8857, 0.4644, 0.8857, 0.617, 0.885, 0.617, 0.885, 0.4644, 0.885, 0.4644, 0.885, 0.617, 0.8843, 0.617, 0.8843, 0.4644, 0.8843, 0.4644, 0.8843, 0.617, 0.8836, 0.617, 0.8836, 0.4644, 0.8836, 0.4644, 0.8836, 0.617, 0.8829, 0.617, 0.8829, 0.4644, 0.8829, 0.4644, 0.8829, 0.617, 0.8823, 0.617, 0.8823, 0.4644, 0.8823, 0.4644, 0.8823, 0.617, 0.8817, 0.617, 0.8817, 0.4644, 0.8817, 0.4644, 0.8817, 0.617, 0.8811, 0.617, 0.8811, 0.4644, 0.8811, 0.4644, 0.8811, 0.617, 0.8806, 0.617, 0.8806, 0.4644, 0.9216, 0.4644, 0.9216, 0.617, 0.9212, 0.617, 0.9212, 0.4644, 0.8794, 0.617, 0.8794, 0.4644, 0.8806, 0.4644, 0.8806, 0.617, 0.9691, 0.06726, 0.9697, 0.06728, 0.9703, 0.06734, 0.9709, 0.06745, 0.9715, 0.06759, 0.9722, 0.06777, 0.9728, 0.06798, 0.9734, 0.06821, 0.9739, 0.06846, 0.9744, 0.06873, 0.9748, 0.069, 0.9748, 0.06551, 0.9725, 0.06972, 0.8458, 0.675, 0.8462, 0.6752, 0.8458, 0.6784, 0.8462, 0.6752, 0.8467, 0.6755, 0.8458, 0.6784, 0.8467, 0.6755, 0.8472, 0.6757, 0.8458, 0.6784, 0.8472, 0.6757, 0.8478, 0.676, 0.8458, 0.6784, 0.8478, 0.676, 0.8484, 0.6762, 0.8458, 0.6784, 0.8484, 0.6762, 0.8491, 0.6764, 0.8458, 0.6784, 0.8491, 0.6764, 0.8497, 0.6765, 0.8458, 0.6784, 0.8497, 0.6765, 0.8503, 0.6766, 0.8458, 0.6784, 0.8503, 0.6766, 0.8509, 0.6767, 0.8458, 0.6784, 0.8509, 0.6767, 0.8515, 0.6767, 0.8458, 0.6784, 0.8794, 0.4644, 0.8794, 0.617, 0.879, 0.617, 0.879, 0.4644, 0.879, 0.4644, 0.879, 0.617, 0.8785, 0.617, 0.8785, 0.4644, 0.8785, 0.4644, 0.8785, 0.617, 0.878, 0.617, 0.878, 0.4644, 0.878, 0.4644, 0.878, 0.617, 0.8774, 0.617, 0.8774, 0.4644, 0.8774, 0.4644, 0.8774, 0.617, 0.8768, 0.617, 0.8768, 0.4644, 0.8768, 0.4644, 0.8768, 0.617, 0.8761, 0.617, 0.8761, 0.4644, 0.8761, 0.4644, 0.8761, 0.617, 0.8755, 0.617, 0.8755, 0.4644, 0.8755, 0.4644, 0.8755, 0.617, 0.8749, 0.617, 0.8749, 0.4644, 0.8749, 0.4644, 0.8749, 0.617, 0.8743, 0.617, 0.8743, 0.4644, 0.8743, 0.4644, 0.8743, 0.617, 0.8737, 0.617, 0.8737, 0.4644, 0.927, 0.07325, 0.9271, 0.07231, 0.9274, 0.0714, 0.9278, 0.07053, 0.9285, 0.06973, 0.9293, 0.06901, 0.9303, 0.0684, 0.9314, 0.06791, 0.9326, 0.06755, 0.9338, 0.06733, 0.9351, 0.06726, 0.9691, 0.06726, 0.9725, 0.06972, 0.9725, 0.1189, 0.9685, 0.1218, 0.9353, 0.1218, 0.934, 0.1217, 0.9327, 0.1215, 0.9315, 0.1211, 0.9304, 0.1206, 0.9294, 0.12, 0.9285, 0.1193, 0.9279, 0.1184, 0.9274, 0.1176, 0.9271, 0.1166, 0.927, 0.1157, 0.9097, 0.617, 0.9097, 0.6171, 0.9097, 0.6173, 0.9097, 0.6175, 0.9097, 0.6178, 0.9097, 0.6182, 0.9097, 0.6186, 0.9097, 0.619, 0.9097, 0.6195, 0.9097, 0.62, 0.9097, 0.6205, 0.9097, 0.6202, 0.9097, 0.6217, 0.9038, 0.6173, 0.8369, 0.6201, 0.8376, 0.6196, 0.8453, 0.6201, 0.8376, 0.6196, 0.8385, 0.6192, 0.8453, 0.6201, 0.8385, 0.6192, 0.8395, 0.6187, 0.8453, 0.6201, 0.8395, 0.6187, 0.8405, 0.6183, 0.8453, 0.6201, 0.8405, 0.6183, 0.8416, 0.6179, 0.8453, 0.6201, 0.8416, 0.6179, 0.8428, 0.6176, 0.8453, 0.6201, 0.8428, 0.6176, 0.8439, 0.6174, 0.8453, 0.6201, 0.8439, 0.6174, 0.845, 0.6172, 0.8453, 0.6201, 0.845, 0.6172, 0.8461, 0.6171, 0.8453, 0.6201, 0.8461, 0.6171, 0.8471, 0.617, 0.8453, 0.6201, 0.9032, 0.3052, 0.9032, 0.1526, 0.9042, 0.1526, 0.9042, 0.3052, 0.9042, 0.3052, 0.9042, 0.1526, 0.9052, 0.1526, 0.9052, 0.3052, 0.9052, 0.3052, 0.9052, 0.1526, 0.9064, 0.1526, 0.9064, 0.3052, 0.9064, 0.3052, 0.9064, 0.1526, 0.9075, 0.1526, 0.9075, 0.3052, 0.9075, 0.3052, 0.9075, 0.1526, 0.9087, 0.1526, 0.9087, 0.3052, 0.9087, 0.3052, 0.9087, 0.1526, 0.9098, 0.1526, 0.9098, 0.3052, 0.9098, 0.3052, 0.9098, 0.1526, 0.9108, 0.1526, 0.9108, 0.3052, 0.9108, 0.3052, 0.9108, 0.1526, 0.9118, 0.1526, 0.9118, 0.3052, 0.9118, 0.3052, 0.9118, 0.1526, 0.9127, 0.1526, 0.9127, 0.3052, 0.9127, 0.3052, 0.9127, 0.1526, 0.9134, 0.1526, 0.9134, 0.3052, 0.8994, 0.6809, 0.8936, 0.6707, 0.8936, 0.6283, 0.8995, 0.6179, 0.9007, 0.617, 0.9007, 0.6819, 0.8973, 0.3118, 0.8966, 0.3118, 0.8958, 0.3118, 0.8949, 0.3118, 0.8939, 0.3118, 0.8929, 0.3118, 0.8919, 0.3118, 0.8908, 0.3118, 0.8898, 0.3118, 0.8889, 0.3118, 0.888, 0.3118, 0.8933, 0.3079, 0.8937, 0.3118, 0.8899, 0.3118, 0.8464, 0.6819, 0.8455, 0.6818, 0.8448, 0.6791, 0.8455, 0.6818, 0.8446, 0.6817, 0.8448, 0.6791, 0.8446, 0.6817, 0.8436, 0.6816, 0.8448, 0.6791, 0.8436, 0.6816, 0.8426, 0.6813, 0.8448, 0.6791, 0.8426, 0.6813, 0.8416, 0.6811, 0.8448, 0.6791, 0.8416, 0.6811, 0.8406, 0.6807, 0.8448, 0.6791, 0.8406, 0.6807, 0.8396, 0.6804, 0.8448, 0.6791, 0.8396, 0.6804, 0.8388, 0.68, 0.8448, 0.6791, 0.8388, 0.68, 0.838, 0.6795, 0.8448, 0.6791, 0.838, 0.6795, 0.8374, 0.6791, 0.8448, 0.6791, 0.8973, 0.3118, 0.8973, 0.4644, 0.8966, 0.4644, 0.8966, 0.3118, 0.8966, 0.3118, 0.8966, 0.4644, 0.8958, 0.4644, 0.8958, 0.3118, 0.8958, 0.3118, 0.8958, 0.4644, 0.8949, 0.4644, 0.8949, 0.3118, 0.8949, 0.3118, 0.8949, 0.4644, 0.8939, 0.4644, 0.8939, 0.3118, 0.8939, 0.3118, 0.8939, 0.4644, 0.8929, 0.4644, 0.8929, 0.3118, 0.8929, 0.3118, 0.8929, 0.4644, 0.8919, 0.4644, 0.8919, 0.3118, 0.8919, 0.3118, 0.8919, 0.4644, 0.8908, 0.4644, 0.8908, 0.3118, 0.8908, 0.3118, 0.8908, 0.4644, 0.8898, 0.4644, 0.8898, 0.3118, 0.8898, 0.3118, 0.8898, 0.4644, 0.8889, 0.4644, 0.8889, 0.3118, 0.8889, 0.3118, 0.8889, 0.4644, 0.888, 0.4644, 0.888, 0.3118, 0.9097, 0.6781, 0.9044, 0.682, 0.9007, 0.682, 0.9007, 0.6173, 0.9038, 0.6173, 0.9097, 0.6217, 0.8936, 0.6283, 0.8935, 0.6273, 0.8995, 0.6179, 0.8935, 0.6273, 0.8932, 0.6264, 0.8995, 0.6179, 0.8932, 0.6264, 0.8927, 0.6255, 0.8995, 0.6179, 0.8927, 0.6255, 0.8921, 0.6247, 0.8995, 0.6179, 0.8921, 0.6247, 0.8912, 0.624, 0.8995, 0.6179, 0.8912, 0.624, 0.8902, 0.6234, 0.8995, 0.6179, 0.8902, 0.6234, 0.8891, 0.6229, 0.8995, 0.6179, 0.8891, 0.6229, 0.8879, 0.6225, 0.8995, 0.6179, 0.8879, 0.6225, 0.8866, 0.6223, 0.8995, 0.6179, 0.8866, 0.6223, 0.8853, 0.6222, 0.8995, 0.6179, 0.8975, 0.3052, 0.8975, 0.1526, 0.8988, 0.1526, 0.8988, 0.3052, 0.8988, 0.3052, 0.8988, 0.1526, 0.9, 0.1526, 0.9, 0.3052, 0.9, 0.3052, 0.9, 0.1526, 0.9012, 0.1526, 0.9012, 0.3052, 0.9012, 0.3052, 0.9012, 0.1526, 0.9023, 0.1526, 0.9023, 0.3052, 0.9023, 0.3052, 0.9023, 0.1526, 0.9032, 0.1526, 0.9032, 0.3052, 0.9317, 0.429, 0.9317, 0.5816, 0.9307, 0.5816, 0.9307, 0.429, 0.9307, 0.429, 0.9307, 0.5816, 0.9295, 0.5816, 0.9295, 0.429, 0.9295, 0.429, 0.9295, 0.5816, 0.9282, 0.5816, 0.9282, 0.429, 0.9282, 0.429, 0.9282, 0.5816, 0.927, 0.5816, 0.927, 0.429, 0.0, 0.0, 0.0, 0.0, 0.0, 0.0, 0.0, 0.0, 0.8398, 0.1526, 0.8975, 0.1526, 0.8975, 0.3052, 0.8398, 0.3052, 0.8855, 0.6767, 0.8868, 0.6766, 0.8994, 0.6809, 0.8868, 0.6766, 0.888, 0.6764, 0.8994, 0.6809, 0.888, 0.6764, 0.8892, 0.676, 0.8994, 0.6809, 0.8892, 0.676, 0.8903, 0.6756, 0.8994, 0.6809, 0.8903, 0.6756, 0.8913, 0.6749, 0.8994, 0.6809, 0.8913, 0.6749, 0.8921, 0.6742, 0.8994, 0.6809, 0.8921, 0.6742, 0.8928, 0.6734, 0.8994, 0.6809, 0.8928, 0.6734, 0.8932, 0.6726, 0.8994, 0.6809, 0.8932, 0.6726, 0.8935, 0.6716, 0.8994, 0.6809, 0.8935, 0.6716, 0.8936, 0.6707, 0.8994, 0.6809, 0.8398, 0.1526, 0.8398, 0.3052, 0.8386, 0.3052, 0.8386, 0.1526, 0.8386, 0.1526, 0.8386, 0.3052, 0.8373, 0.3052, 0.8373, 0.1526, 0.8373, 0.1526, 0.8373, 0.3052, 0.8361, 0.3052, 0.8361, 0.1526, 0.8361, 0.1526, 0.8361, 0.3052, 0.835, 0.3052, 0.835, 0.1526, 0.835, 0.1526, 0.835, 0.3052, 0.8339, 0.3052, 0.8339, 0.1526, 0.8339, 0.617, 0.8339, 0.4644, 0.8349, 0.4644, 0.8349, 0.617, 0.8349, 0.617, 0.8349, 0.4644, 0.836, 0.4644, 0.836, 0.617, 0.836, 0.617, 0.836, 0.4644, 0.8372, 0.4644, 0.8372, 0.617, 0.8372, 0.617, 0.8372, 0.4644, 0.8385, 0.4644, 0.8385, 0.617, 0.8385, 0.617, 0.8385, 0.4644, 0.8397, 0.4644, 0.8397, 0.617, 0.8737, 0.617, 0.8397, 0.617, 0.8397, 0.4644, 0.8737, 0.4644, 0.922, 0.1526, 0.8339, 0.1526, 0.8339, 0.0, 0.922, 0.0, 0.0, 0.0, 0.0, 0.0, 0.0, 0.0, 0.0, 0.0, 0.0, 0.0, 0.0, 0.0, 0.0, 0.0, 0.0, 0.0, 0.0, 0.0, 0.0, 0.0, 0.0, 0.0, 0.0, 0.0, 0.0, 0.0, 0.0, 0.0, 0.0, 0.0, 0.0, 0.0, 0.0, 0.0, 0.0, 0.0, 0.0, 0.0, 0.0, 0.0, 0.0, 0.0, 0.0, 0.0, 0.0, 0.0, 0.0, 0.0, 0.0, 0.0, 0.0, 0.0, 0.0, 0.0, 0.0, 0.0, 0.9214, 0.3052, 0.9214, 0.4578, 0.9201, 0.4578, 0.9201, 0.3052, 0.0, 0.0, 0.0, 0.0, 0.0, 0.0, 0.0, 0.0, 0.0, 0.0, 0.0, 0.0, 0.0, 0.0, 0.0, 0.0, 0.0, 0.0, 0.0, 0.0, 0.0, 0.0, 0.0, 0.0])
me_cube_009.use_remesh_fix_poles = True
me_cube_009.use_remesh_preserve_attributes = False
me_cube_009.use_mirror_vertex_groups = False
me_cube_009.update()

# ---- objects
ob_cube_004 = bpy.data.objects.new('Cube.004', me_cube_010)
ob_cube_006 = bpy.data.objects.new('Cube.006', me_cube_009)

# ---- transforms, parenting, visibility, modifiers, constraints
ob_cube_004.location = (-23.68, -0.5355, 2.403)
ob_cube_004.scale = (1.423, 1.61, 0.4938)
ob_cube_004.lineart.crease_threshold = 0.0
ob_cube_006.location = (-17.73, 0.01453, 1.499)
ob_cube_006.scale = (9.273, 1.011, 0.8856)
ob_cube_006.lineart.crease_threshold = 0.0

# ---- collection membership
col_collection.objects.link(ob_cube_004)
col_collection.objects.link(ob_cube_006)

# ---- scene / render settings (as saved in the file)
scene.frame_start = 1; scene.frame_end = 250; scene.frame_set(1)
scene.render.engine = 'BLENDER_EEVEE_NEXT'
scene.cycles.use_denoising = False
scene.cycles.samples = 128
scene.cycles.sampling_pattern = 'TABULATED_SOBOL'
scene.cycles.use_adaptive_sampling = False
scene.cycles.use_light_tree = False
scene.view_settings.view_transform = 'Filmic'
bpy.context.view_layer.update()

# ---- added for rendering (the .blend has no active camera and no usable light): camera, sun
cam_auto = bpy.data.cameras.new('AutoCamera')
cam_auto.lens = 50.0
cam_auto.sensor_width = 36.0
cam_auto.clip_end = 1000.0
ob_auto_camera = bpy.data.objects.new('AutoCamera', cam_auto)
scene.collection.objects.link(ob_auto_camera)
ob_auto_camera.location = (38.345, -50.8929, 35.2611)
ob_auto_camera.rotation_euler = (1.09748, -7.21219e-08, 0.694738)
scene.camera = ob_auto_camera
light_auto_sun = bpy.data.lights.new('AutoSun', 'SUN')
light_auto_sun.energy = 3.0
light_auto_sun.angle = 0.0523599
ob_auto_sun = bpy.data.objects.new('AutoSun', light_auto_sun)
scene.collection.objects.link(ob_auto_sun)
ob_auto_sun.rotation_euler = (0.872665, 0.174533, 0.523599)
bpy.context.view_layer.update()
